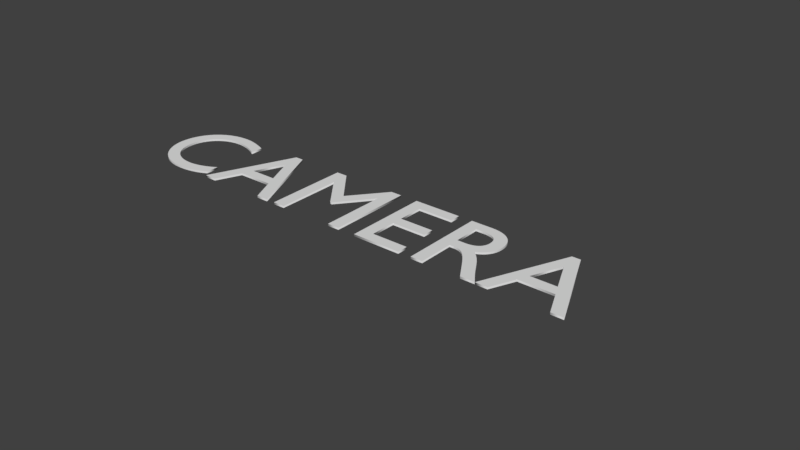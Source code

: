 # Source: camuis_text.blend  (saved by Blender 2.77.0; exported with 4.5.12 LTS)
import bpy
from mathutils import Matrix  # noqa: F401  (used for matrix-valued properties, if any)

bpy.ops.wm.read_factory_settings(use_empty=True)
scene = bpy.context.scene
scene.name = 'Scene'

# ---- collections
col_collection_1 = bpy.data.collections.new('Collection 1'); scene.collection.children.link(col_collection_1)

# ---- world
world_world = bpy.data.worlds.new('World'); scene.world = world_world
world_world.color = (0.05088, 0.05088, 0.05088)
world_world.use_sun_shadow = False
world_world.sun_shadow_jitter_overblur = 0.0
world_world.cycles.sampling_method = 'MANUAL'

# ---- curves / text
txt_text = bpy.data.curves.new('Text', 'FONT')
txt_text.dimensions = '2D'
txt_text.body = 'CAMERA'
txt_text.use_path_clamp = True
txt_text.bevel_resolution = 0
txt_text.extrude = 0.008
txt_text.offset_x = -1.988
txt_text.offset_y = -0.341

# ---- objects
ob_text = bpy.data.objects.new('Text', txt_text)

# ---- transforms, parenting, visibility, modifiers, constraints
ob_text.location = (0.0, 0.0, 0.0)
ob_text.lineart.crease_threshold = 0.0

# ---- collection membership
col_collection_1.objects.link(ob_text)

# ---- scene / render settings (as saved in the file)
scene.frame_start = 1; scene.frame_end = 250; scene.frame_set(1)
scene.render.engine = 'BLENDER_EEVEE_NEXT'
scene.render.resolution_percentage = 50
scene.render.dither_intensity = 0.0
scene.cycles.use_denoising = False
scene.cycles.samples = 128
scene.cycles.sampling_pattern = 'TABULATED_SOBOL'
scene.cycles.light_sampling_threshold = 0.0
scene.cycles.use_adaptive_sampling = False
scene.cycles.use_light_tree = False
scene.cycles.blur_glossy = 0.0
scene.cycles.sample_clamp_indirect = 0.0
scene.view_settings.view_transform = 'Standard'
bpy.context.view_layer.update()

# ---- added for rendering (the .blend has no active camera and no usable light): camera, sun
cam_auto = bpy.data.cameras.new('AutoCamera')
cam_auto.lens = 50.0
cam_auto.sensor_width = 36.0
cam_auto.clip_end = 1000.0
ob_auto_camera = bpy.data.objects.new('AutoCamera', cam_auto)
scene.collection.objects.link(ob_auto_camera)
ob_auto_camera.location = (4.82203, -5.34244, 3.54762)
ob_auto_camera.rotation_euler = (1.09748, -7.21219e-08, 0.694738)
scene.camera = ob_auto_camera
light_auto_sun = bpy.data.lights.new('AutoSun', 'SUN')
light_auto_sun.energy = 3.0
light_auto_sun.angle = 0.0523599
ob_auto_sun = bpy.data.objects.new('AutoSun', light_auto_sun)
scene.collection.objects.link(ob_auto_sun)
ob_auto_sun.rotation_euler = (0.872665, 0.174533, 0.523599)
bpy.context.view_layer.update()
